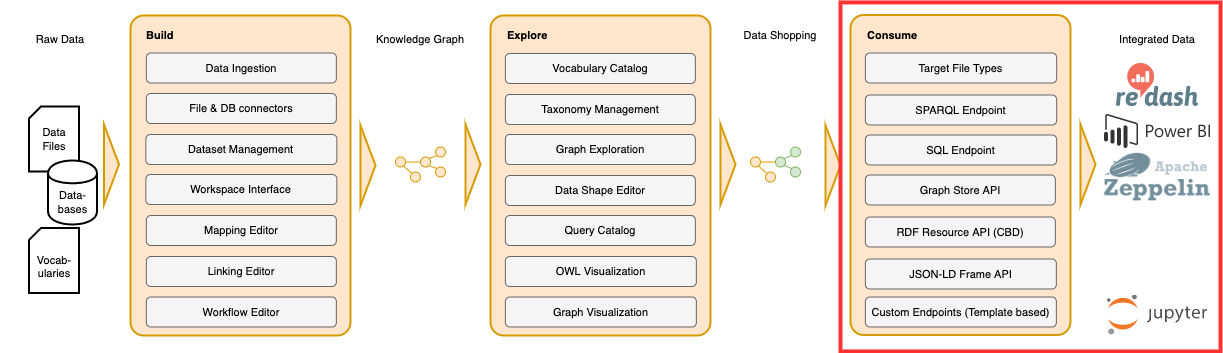

The diagram above was exported from draw.io. Its source (the exported page's mxGraphModel, read from the mxfile embedded in the PNG):
<mxGraphModel dx="2834" dy="2052" grid="1" gridSize="10" guides="1" tooltips="1" connect="1" arrows="1" fold="1" page="0" pageScale="1" pageWidth="850" pageHeight="1100" background="#ffffff" math="0" shadow="0">
  <root>
    <mxCell id="0" />
    <mxCell id="1" parent="0" />
    <mxCell id="253" value="&lt;span style=&quot;font-weight: normal; font-size: 11px;&quot;&gt;Raw Data&lt;/span&gt;" style="text;html=1;strokeColor=none;fillColor=none;align=center;verticalAlign=middle;whiteSpace=wrap;rounded=0;dashed=1;fontSize=11;fontStyle=1" parent="1" vertex="1">
      <mxGeometry x="-1570" y="-1023" width="120" height="20" as="geometry" />
    </mxCell>
    <mxCell id="254" value="&lt;span style=&quot;font-weight: normal; font-size: 11px;&quot;&gt;Knowledge Graph&lt;/span&gt;" style="text;html=1;strokeColor=none;fillColor=none;align=center;verticalAlign=middle;whiteSpace=wrap;rounded=0;dashed=1;fontSize=11;fontStyle=1" parent="1" vertex="1">
      <mxGeometry x="-1210" y="-1023" width="120" height="20" as="geometry" />
    </mxCell>
    <mxCell id="255" value="" style="group;fontSize=11;" parent="1" vertex="1" connectable="0">
      <mxGeometry x="-1440" y="-1037" width="220" height="320" as="geometry" />
    </mxCell>
    <mxCell id="256" value="&lt;div style=&quot;text-align: left; font-size: 11px;&quot;&gt;&lt;br style=&quot;font-size: 11px;&quot;&gt;&lt;/div&gt;" style="rounded=1;whiteSpace=wrap;html=1;fontSize=11;align=center;fontColor=#000000;labelBackgroundColor=none;fillColor=#ffe6cc;strokeColor=#d79b00;fontStyle=1;strokeWidth=2;fontFamily=Helvetica;verticalAlign=middle;arcSize=6;" parent="255" vertex="1">
      <mxGeometry width="220" height="320" as="geometry" />
    </mxCell>
    <mxCell id="257" value="Data Ingestion" style="rounded=1;whiteSpace=wrap;html=1;strokeWidth=1;fillColor=#f5f5f5;fontSize=11;strokeColor=#666666;" parent="255" vertex="1">
      <mxGeometry x="15.847826086956502" y="37.5" width="190" height="30" as="geometry" />
    </mxCell>
    <mxCell id="258" value="Mapping Editor" style="rounded=1;whiteSpace=wrap;html=1;strokeWidth=1;fillColor=#f5f5f5;fontSize=11;strokeColor=#666666;" parent="255" vertex="1">
      <mxGeometry x="15.847826086956502" y="200" width="190" height="30" as="geometry" />
    </mxCell>
    <mxCell id="259" value="File &amp;amp; DB connectors" style="rounded=1;whiteSpace=wrap;html=1;strokeWidth=1;fillColor=#f5f5f5;fontSize=11;strokeColor=#666666;" parent="255" vertex="1">
      <mxGeometry x="15.847826086956502" y="78" width="190" height="30" as="geometry" />
    </mxCell>
    <mxCell id="260" value="Linking Editor" style="rounded=1;whiteSpace=wrap;html=1;strokeWidth=1;fillColor=#f5f5f5;fontSize=11;strokeColor=#666666;" parent="255" vertex="1">
      <mxGeometry x="15.847826086956502" y="241" width="190" height="30" as="geometry" />
    </mxCell>
    <mxCell id="261" value="&lt;div style=&quot;text-align: left; font-size: 11px;&quot;&gt;&lt;span style=&quot;font-size: 11px;&quot;&gt;Build&lt;/span&gt;&lt;/div&gt;" style="text;html=1;strokeColor=none;fillColor=none;align=left;verticalAlign=middle;whiteSpace=wrap;rounded=0;dashed=1;fontSize=11;fontStyle=1" parent="255" vertex="1">
      <mxGeometry x="13.847826086956502" y="9.5" width="168.2608695652174" height="20" as="geometry" />
    </mxCell>
    <mxCell id="262" value="Workspace Interface" style="rounded=1;whiteSpace=wrap;html=1;strokeWidth=1;fillColor=#f5f5f5;fontSize=11;strokeColor=#666666;" parent="255" vertex="1">
      <mxGeometry x="15.347826086956502" y="159" width="191" height="30" as="geometry" />
    </mxCell>
    <mxCell id="263" value="Dataset Management" style="rounded=1;whiteSpace=wrap;html=1;strokeWidth=1;fillColor=#f5f5f5;fontSize=11;strokeColor=#666666;" parent="255" vertex="1">
      <mxGeometry x="15.347826086956502" y="119" width="191" height="30" as="geometry" />
    </mxCell>
    <mxCell id="264" value="Workflow Editor" style="rounded=1;whiteSpace=wrap;html=1;strokeWidth=1;fillColor=#f5f5f5;fontSize=11;strokeColor=#666666;" parent="255" vertex="1">
      <mxGeometry x="15.847826086956502" y="281.5" width="190" height="30" as="geometry" />
    </mxCell>
    <mxCell id="265" value="" style="group;fontSize=11;" parent="1" vertex="1" connectable="0">
      <mxGeometry x="-1080" y="-1037" width="220" height="320" as="geometry" />
    </mxCell>
    <mxCell id="266" value="&lt;div style=&quot;text-align: left; font-size: 11px;&quot;&gt;&lt;br style=&quot;font-size: 11px;&quot;&gt;&lt;/div&gt;" style="rounded=1;whiteSpace=wrap;html=1;fontSize=11;align=center;fontColor=#000000;labelBackgroundColor=none;fillColor=#ffe6cc;strokeColor=#d79b00;fontStyle=1;strokeWidth=2;fontFamily=Helvetica;verticalAlign=middle;arcSize=6;" parent="265" vertex="1">
      <mxGeometry width="220" height="320" as="geometry" />
    </mxCell>
    <mxCell id="267" value="OWL Visualization&lt;br style=&quot;font-size: 11px;&quot;&gt;" style="rounded=1;whiteSpace=wrap;html=1;strokeWidth=1;fillColor=#f5f5f5;fontSize=11;strokeColor=#666666;" parent="265" vertex="1">
      <mxGeometry x="14.847826086956502" y="241" width="191" height="30" as="geometry" />
    </mxCell>
    <mxCell id="268" value="Explore" style="text;html=1;strokeColor=none;fillColor=none;align=left;verticalAlign=middle;whiteSpace=wrap;rounded=0;dashed=1;fontSize=11;fontStyle=1" parent="265" vertex="1">
      <mxGeometry x="14.847826086956502" y="10" width="180" height="20" as="geometry" />
    </mxCell>
    <mxCell id="269" value="Taxonomy Management&lt;br style=&quot;font-size: 11px;&quot;&gt;" style="rounded=1;whiteSpace=wrap;html=1;strokeWidth=1;fillColor=#f5f5f5;fontSize=11;strokeColor=#666666;" parent="265" vertex="1">
      <mxGeometry x="14.847826086956502" y="79" width="190" height="30" as="geometry" />
    </mxCell>
    <mxCell id="270" value="Data Shape Editor&lt;br style=&quot;font-size: 11px;&quot;&gt;" style="rounded=1;whiteSpace=wrap;html=1;strokeWidth=1;fillColor=#f5f5f5;fontSize=11;strokeColor=#666666;" parent="265" vertex="1">
      <mxGeometry x="14.847826086956502" y="160" width="190" height="30" as="geometry" />
    </mxCell>
    <mxCell id="271" value="Vocabulary Catalog&lt;br style=&quot;font-size: 11px;&quot;&gt;" style="rounded=1;whiteSpace=wrap;html=1;strokeWidth=1;fillColor=#f5f5f5;fontSize=11;strokeColor=#666666;" parent="265" vertex="1">
      <mxGeometry x="14.847826086956502" y="38" width="190" height="30" as="geometry" />
    </mxCell>
    <mxCell id="272" value="Graph Exploration&lt;br style=&quot;font-size: 11px;&quot;&gt;" style="rounded=1;whiteSpace=wrap;html=1;strokeWidth=1;fillColor=#f5f5f5;fontSize=11;strokeColor=#666666;" parent="265" vertex="1">
      <mxGeometry x="14.847826086956502" y="119" width="190" height="30" as="geometry" />
    </mxCell>
    <mxCell id="273" value="Query Catalog&lt;br style=&quot;font-size: 11px;&quot;&gt;" style="rounded=1;whiteSpace=wrap;html=1;strokeWidth=1;fillColor=#f5f5f5;fontSize=11;strokeColor=#666666;" parent="265" vertex="1">
      <mxGeometry x="14.847826086956502" y="200" width="190" height="30" as="geometry" />
    </mxCell>
    <mxCell id="274" value="Graph Visualization" style="rounded=1;whiteSpace=wrap;html=1;strokeWidth=1;fillColor=#f5f5f5;fontSize=11;strokeColor=#666666;" parent="265" vertex="1">
      <mxGeometry x="14.847826086956502" y="281.5" width="191" height="30" as="geometry" />
    </mxCell>
    <mxCell id="275" value="&lt;span style=&quot;font-weight: normal; font-size: 11px;&quot;&gt;Data Shopping&lt;/span&gt;" style="text;html=1;strokeColor=none;fillColor=none;align=center;verticalAlign=middle;whiteSpace=wrap;rounded=0;dashed=1;fontSize=11;fontStyle=1" parent="1" vertex="1">
      <mxGeometry x="-850" y="-1027.5" width="120" height="20" as="geometry" />
    </mxCell>
    <mxCell id="276" value="" style="group;fontSize=11;" parent="1" vertex="1" connectable="0">
      <mxGeometry x="-1541.5" y="-946" width="90" height="118" as="geometry" />
    </mxCell>
    <mxCell id="277" value="Data Files" style="shape=card;whiteSpace=wrap;html=1;shadow=0;glass=0;comic=0;labelBackgroundColor=none;strokeColor=#000000;strokeWidth=2;fontFamily=Helvetica;fontSize=11;fontColor=#000000;align=center;fillColor=#ffffff;size=12;" parent="276" vertex="1">
      <mxGeometry width="50" height="65" as="geometry" />
    </mxCell>
    <mxCell id="278" value="&lt;font style=&quot;font-size: 11px;&quot;&gt;Data-bases&lt;/font&gt;" style="shape=cylinder;whiteSpace=wrap;html=1;boundedLbl=1;backgroundOutline=1;shadow=0;glass=0;comic=0;labelBackgroundColor=none;strokeColor=#000000;strokeWidth=2;fontFamily=Helvetica;fontSize=11;fontColor=#000000;align=center;fillColor=#ffffff;" parent="276" vertex="1">
      <mxGeometry x="19" y="54" width="49" height="64" as="geometry" />
    </mxCell>
    <mxCell id="279" value="" style="triangle;whiteSpace=wrap;html=1;strokeColor=#d79b00;strokeWidth=2;fillColor=#ffe6cc;fontSize=11;fontColor=#000000;align=left;" parent="276" vertex="1">
      <mxGeometry x="75" y="18" width="15" height="80" as="geometry" />
    </mxCell>
    <mxCell id="280" value="" style="triangle;whiteSpace=wrap;html=1;strokeColor=#d79b00;strokeWidth=2;fillColor=#ffe6cc;fontSize=11;fontColor=#000000;align=left;" parent="1" vertex="1">
      <mxGeometry x="-1210" y="-927" width="15" height="80" as="geometry" />
    </mxCell>
    <mxCell id="281" value="" style="triangle;whiteSpace=wrap;html=1;strokeColor=#d79b00;strokeWidth=2;fillColor=#ffe6cc;fontSize=11;fontColor=#000000;align=left;" parent="1" vertex="1">
      <mxGeometry x="-1105" y="-928" width="15" height="80" as="geometry" />
    </mxCell>
    <mxCell id="282" value="" style="triangle;whiteSpace=wrap;html=1;strokeColor=#d79b00;strokeWidth=2;fillColor=#ffe6cc;fontSize=11;fontColor=#000000;align=left;" parent="1" vertex="1">
      <mxGeometry x="-850" y="-928" width="15" height="80" as="geometry" />
    </mxCell>
    <mxCell id="283" value="" style="triangle;whiteSpace=wrap;html=1;strokeColor=#d79b00;strokeWidth=2;fillColor=#ffe6cc;fontSize=11;fontColor=#000000;align=left;" parent="1" vertex="1">
      <mxGeometry x="-745" y="-927" width="15" height="80" as="geometry" />
    </mxCell>
    <mxCell id="284" value="" style="triangle;whiteSpace=wrap;html=1;strokeColor=#d79b00;strokeWidth=2;fillColor=#ffe6cc;fontSize=11;fontColor=#000000;align=left;" parent="1" vertex="1">
      <mxGeometry x="-490" y="-928" width="15" height="80" as="geometry" />
    </mxCell>
    <mxCell id="288" value="" style="group;fontSize=11;" parent="1" vertex="1" connectable="0">
      <mxGeometry x="-1175" y="-905.5" width="50" height="35" as="geometry" />
    </mxCell>
    <mxCell id="289" value="" style="ellipse;whiteSpace=wrap;html=1;aspect=fixed;strokeColor=#D79B00;strokeWidth=1;fillColor=#ffe6cc;fontSize=11;fontColor=#000000;align=left;" parent="288" vertex="1">
      <mxGeometry y="10" width="10" height="10" as="geometry" />
    </mxCell>
    <mxCell id="290" value="" style="ellipse;whiteSpace=wrap;html=1;aspect=fixed;strokeColor=#d79b00;strokeWidth=1;fillColor=#ffe6cc;fontSize=11;fontColor=#000000;align=left;" parent="288" vertex="1">
      <mxGeometry x="25" y="10" width="10" height="10" as="geometry" />
    </mxCell>
    <mxCell id="291" value="" style="ellipse;whiteSpace=wrap;html=1;aspect=fixed;strokeColor=#d79b00;strokeWidth=1;fillColor=#ffe6cc;fontSize=11;fontColor=#000000;align=left;" parent="288" vertex="1">
      <mxGeometry x="15" y="25" width="10" height="10" as="geometry" />
    </mxCell>
    <mxCell id="292" value="" style="ellipse;whiteSpace=wrap;html=1;aspect=fixed;strokeColor=#d79b00;strokeWidth=1;fillColor=#ffe6cc;fontSize=11;fontColor=#000000;align=left;" parent="288" vertex="1">
      <mxGeometry x="40" y="20" width="10" height="10" as="geometry" />
    </mxCell>
    <mxCell id="293" value="" style="endArrow=none;html=1;strokeColor=#D79B00;fontSize=11;fontColor=#000000;entryX=0;entryY=0.5;exitX=1;exitY=0.5;strokeWidth=1;" parent="288" source="289" target="290" edge="1">
      <mxGeometry width="50" height="50" relative="1" as="geometry">
        <mxPoint x="37.5" y="120" as="sourcePoint" />
        <mxPoint x="87.5" y="70" as="targetPoint" />
      </mxGeometry>
    </mxCell>
    <mxCell id="294" value="" style="endArrow=none;html=1;strokeColor=#D79B00;fontSize=11;fontColor=#000000;entryX=0;entryY=0;exitX=0.793;exitY=0.896;strokeWidth=1;exitPerimeter=0;" parent="288" source="289" target="291" edge="1">
      <mxGeometry width="50" height="50" relative="1" as="geometry">
        <mxPoint x="29.932038834951527" y="29.951456310679532" as="sourcePoint" />
        <mxPoint x="69.93203883495153" y="29.951456310679532" as="targetPoint" />
      </mxGeometry>
    </mxCell>
    <mxCell id="295" value="" style="endArrow=none;html=1;strokeColor=#D79B00;fontSize=11;fontColor=#000000;entryX=0;entryY=0;exitX=1;exitY=1;strokeWidth=1;" parent="288" source="290" target="292" edge="1">
      <mxGeometry width="50" height="50" relative="1" as="geometry">
        <mxPoint x="29.932038834951527" y="29.951456310679532" as="sourcePoint" />
        <mxPoint x="69.93203883495153" y="29.951456310679532" as="targetPoint" />
      </mxGeometry>
    </mxCell>
    <mxCell id="296" value="" style="ellipse;whiteSpace=wrap;html=1;aspect=fixed;strokeColor=#d79b00;strokeWidth=1;fillColor=#ffe6cc;fontSize=11;fontColor=#000000;align=left;" parent="288" vertex="1">
      <mxGeometry x="40" width="10" height="10" as="geometry" />
    </mxCell>
    <mxCell id="297" value="" style="endArrow=none;html=1;strokeColor=#D79B00;fontSize=11;fontColor=#000000;entryX=0;entryY=1;exitX=1;exitY=0;strokeWidth=1;" parent="288" source="290" target="296" edge="1">
      <mxGeometry width="50" height="50" relative="1" as="geometry">
        <mxPoint x="87.019417475728" y="37.13592233009706" as="sourcePoint" />
        <mxPoint x="102.94174757281553" y="52.86407766990283" as="targetPoint" />
      </mxGeometry>
    </mxCell>
    <mxCell id="298" value="" style="group;fontSize=11;" parent="1" vertex="1" connectable="0">
      <mxGeometry x="-820" y="-905.5" width="50" height="35" as="geometry" />
    </mxCell>
    <mxCell id="299" value="" style="ellipse;whiteSpace=wrap;html=1;aspect=fixed;strokeColor=#D79B00;strokeWidth=1;fillColor=#ffe6cc;fontSize=11;fontColor=#000000;align=left;" parent="298" vertex="1">
      <mxGeometry y="10" width="10" height="10" as="geometry" />
    </mxCell>
    <mxCell id="300" value="" style="ellipse;whiteSpace=wrap;html=1;aspect=fixed;strokeColor=#82b366;strokeWidth=1;fillColor=#d5e8d4;fontSize=11;fontColor=#000000;align=left;" parent="298" vertex="1">
      <mxGeometry x="25" y="10" width="10" height="10" as="geometry" />
    </mxCell>
    <mxCell id="301" value="" style="ellipse;whiteSpace=wrap;html=1;aspect=fixed;strokeColor=#d79b00;strokeWidth=1;fillColor=#ffe6cc;fontSize=11;fontColor=#000000;align=left;" parent="298" vertex="1">
      <mxGeometry x="15" y="25" width="10" height="10" as="geometry" />
    </mxCell>
    <mxCell id="302" value="" style="ellipse;whiteSpace=wrap;html=1;aspect=fixed;strokeColor=#82b366;strokeWidth=1;fillColor=#d5e8d4;fontSize=11;fontColor=#000000;align=left;" parent="298" vertex="1">
      <mxGeometry x="40" y="20" width="10" height="10" as="geometry" />
    </mxCell>
    <mxCell id="303" value="" style="endArrow=none;html=1;strokeColor=#D79B00;fontSize=11;fontColor=#000000;entryX=0;entryY=0.5;exitX=1;exitY=0.5;strokeWidth=1;" parent="298" source="299" target="300" edge="1">
      <mxGeometry width="50" height="50" relative="1" as="geometry">
        <mxPoint x="37.5" y="120" as="sourcePoint" />
        <mxPoint x="87.5" y="70" as="targetPoint" />
      </mxGeometry>
    </mxCell>
    <mxCell id="304" value="" style="endArrow=none;html=1;strokeColor=#D79B00;fontSize=11;fontColor=#000000;entryX=0;entryY=0;exitX=0.793;exitY=0.896;strokeWidth=1;exitPerimeter=0;" parent="298" source="299" target="301" edge="1">
      <mxGeometry width="50" height="50" relative="1" as="geometry">
        <mxPoint x="29.932038834951527" y="29.951456310679532" as="sourcePoint" />
        <mxPoint x="69.93203883495153" y="29.951456310679532" as="targetPoint" />
      </mxGeometry>
    </mxCell>
    <mxCell id="305" value="" style="endArrow=none;html=1;strokeColor=#82b366;fontSize=11;fontColor=#000000;entryX=0;entryY=0;exitX=1;exitY=1;strokeWidth=1;fillColor=#d5e8d4;" parent="298" source="300" target="302" edge="1">
      <mxGeometry width="50" height="50" relative="1" as="geometry">
        <mxPoint x="29.932038834951527" y="29.951456310679532" as="sourcePoint" />
        <mxPoint x="69.93203883495153" y="29.951456310679532" as="targetPoint" />
      </mxGeometry>
    </mxCell>
    <mxCell id="306" value="" style="ellipse;whiteSpace=wrap;html=1;aspect=fixed;strokeColor=#82b366;strokeWidth=1;fillColor=#d5e8d4;fontSize=11;fontColor=#000000;align=left;" parent="298" vertex="1">
      <mxGeometry x="40" width="10" height="10" as="geometry" />
    </mxCell>
    <mxCell id="307" value="" style="endArrow=none;html=1;strokeColor=#82b366;fontSize=11;fontColor=#000000;entryX=0;entryY=1;exitX=1;exitY=0;strokeWidth=1;fillColor=#d5e8d4;" parent="298" source="300" target="306" edge="1">
      <mxGeometry width="50" height="50" relative="1" as="geometry">
        <mxPoint x="87.019417475728" y="37.13592233009706" as="sourcePoint" />
        <mxPoint x="102.94174757281553" y="52.86407766990283" as="targetPoint" />
      </mxGeometry>
    </mxCell>
    <mxCell id="308" value="&lt;span style=&quot;font-weight: normal; font-size: 11px;&quot;&gt;Integrated Data&lt;/span&gt;" style="text;html=1;strokeColor=none;fillColor=none;align=center;verticalAlign=middle;whiteSpace=wrap;rounded=0;dashed=1;fontSize=11;fontStyle=1" parent="1" vertex="1">
      <mxGeometry x="-473" y="-1023" width="120" height="20" as="geometry" />
    </mxCell>
    <mxCell id="316" value="&lt;div style=&quot;font-size: 11px;&quot;&gt;&lt;br style=&quot;font-size: 11px;&quot;&gt;&lt;/div&gt;&lt;div style=&quot;font-size: 11px;&quot;&gt;Vocab-&lt;/div&gt;&lt;div style=&quot;font-size: 11px;&quot;&gt;ularies&lt;/div&gt;" style="shape=card;whiteSpace=wrap;html=1;shadow=0;glass=0;comic=0;labelBackgroundColor=none;strokeColor=#000000;strokeWidth=2;fontFamily=Helvetica;fontSize=11;fontColor=#000000;align=center;fillColor=#ffffff;size=12;" parent="1" vertex="1">
      <mxGeometry x="-1541.5" y="-824.5" width="50" height="65" as="geometry" />
    </mxCell>
    <mxCell id="317" value="" style="shape=image;verticalLabelPosition=bottom;labelBackgroundColor=#ffffff;verticalAlign=top;aspect=fixed;imageAspect=0;image=data:image/svg+xml,(base64 omitted: 6256 chars);" parent="1" vertex="1">
      <mxGeometry x="-454" y="-989" width="82" height="43" as="geometry" />
    </mxCell>
    <mxCell id="318" value="" style="shape=image;verticalLabelPosition=bottom;labelBackgroundColor=#ffffff;verticalAlign=top;aspect=fixed;imageAspect=0;image=data:image/svg+xml,(base64 omitted: 4216 chars);" parent="1" vertex="1">
      <mxGeometry x="-466" y="-938" width="106" height="34" as="geometry" />
    </mxCell>
    <mxCell id="319" value="&lt;div style=&quot;text-align: left; font-size: 11px;&quot;&gt;&lt;br style=&quot;font-size: 11px;&quot;&gt;&lt;/div&gt;" style="rounded=1;whiteSpace=wrap;html=1;fontSize=11;align=center;fontColor=#000000;labelBackgroundColor=none;fillColor=#ffe6cc;strokeColor=#d79b00;fontStyle=1;strokeWidth=2;fontFamily=Helvetica;verticalAlign=middle;arcSize=6;" parent="1" vertex="1">
      <mxGeometry x="-720" y="-1037.5" width="220" height="320" as="geometry" />
    </mxCell>
    <mxCell id="320" value="JSON-LD Frame API" style="rounded=1;whiteSpace=wrap;html=1;strokeWidth=1;fillColor=#f5f5f5;fontSize=11;strokeColor=#666666;" parent="1" vertex="1">
      <mxGeometry x="-705.1521739130435" y="-793.5" width="191" height="30" as="geometry" />
    </mxCell>
    <mxCell id="321" value="RDF Resource API (CBD)" style="rounded=1;whiteSpace=wrap;html=1;strokeWidth=1;fillColor=#f5f5f5;fontSize=11;strokeColor=#666666;" parent="1" vertex="1">
      <mxGeometry x="-705.1521739130435" y="-835.5" width="190" height="30" as="geometry" />
    </mxCell>
    <mxCell id="322" value="Graph Store API" style="rounded=1;whiteSpace=wrap;html=1;strokeWidth=1;fillColor=#f5f5f5;fontSize=11;strokeColor=#666666;" parent="1" vertex="1">
      <mxGeometry x="-705.1521739130435" y="-877.5" width="190" height="30" as="geometry" />
    </mxCell>
    <mxCell id="323" value="Consume" style="text;html=1;strokeColor=none;fillColor=none;align=left;verticalAlign=middle;whiteSpace=wrap;rounded=0;dashed=1;fontSize=11;fontStyle=1" parent="1" vertex="1">
      <mxGeometry x="-705.1521739130435" y="-1027.5" width="181.2646370023419" height="20" as="geometry" />
    </mxCell>
    <mxCell id="324" value="SPARQL Endpoint" style="rounded=1;whiteSpace=wrap;html=1;strokeWidth=1;fillColor=#f5f5f5;fontSize=11;strokeColor=#666666;rotation=0;" parent="1" vertex="1">
      <mxGeometry x="-705.1521739130435" y="-957.5" width="191.33489461358315" height="30" as="geometry" />
    </mxCell>
    <mxCell id="325" value="Target File Types" style="rounded=1;whiteSpace=wrap;html=1;strokeWidth=1;fillColor=#f5f5f5;fontSize=11;strokeColor=#666666;" parent="1" vertex="1">
      <mxGeometry x="-705.1521739130435" y="-999.5" width="191.33489461358315" height="30" as="geometry" />
    </mxCell>
    <mxCell id="326" value="SQL Endpoint" style="rounded=1;whiteSpace=wrap;html=1;strokeWidth=1;fillColor=#f5f5f5;fontSize=11;strokeColor=#666666;" parent="1" vertex="1">
      <mxGeometry x="-705.1521739130435" y="-917.5" width="191.33489461358315" height="30" as="geometry" />
    </mxCell>
    <mxCell id="327" value="Custom Endpoints (Template based)" style="rounded=1;whiteSpace=wrap;html=1;strokeWidth=1;fillColor=#f5f5f5;fontSize=11;strokeColor=#666666;" parent="1" vertex="1">
      <mxGeometry x="-705.1521739130435" y="-755.5" width="191" height="30" as="geometry" />
    </mxCell>
    <mxCell id="328" value="" style="shape=image;verticalLabelPosition=bottom;labelBackgroundColor=#ffffff;verticalAlign=top;aspect=fixed;imageAspect=0;image=data:image/png,(base64 omitted: 41852 chars);" parent="1" vertex="1">
      <mxGeometry x="-468" y="-900" width="110" height="48.84" as="geometry" />
    </mxCell>
    <mxCell id="329" value="" style="shape=image;verticalLabelPosition=bottom;labelBackgroundColor=#ffffff;verticalAlign=top;aspect=fixed;imageAspect=0;image=https://raw.githubusercontent.com/gilbarbara/logos/8e15f867313827bcd2604e17f0822f1be4739812/logos/qlik.svg;" parent="1" vertex="1">
      <mxGeometry x="-446.845" y="-839" width="67.69" height="19.97" as="geometry" />
    </mxCell>
    <mxCell id="330" value="" style="shape=image;verticalLabelPosition=bottom;labelBackgroundColor=#ffffff;verticalAlign=top;aspect=fixed;imageAspect=0;image=https://raw.githubusercontent.com/gilbarbara/logos/8e15f867313827bcd2604e17f0822f1be4739812/logos/tableau.svg;" parent="1" vertex="1">
      <mxGeometry x="-466.25" y="-795" width="106.5" height="22.67" as="geometry" />
    </mxCell>
    <mxCell id="331" value="" style="shape=image;verticalLabelPosition=bottom;labelBackgroundColor=#ffffff;verticalAlign=top;aspect=fixed;imageAspect=0;image=data:image/svg+xml,(base64 omitted: 5760 chars);" parent="1" vertex="1">
      <mxGeometry x="-463" y="-757.5" width="100" height="40" as="geometry" />
    </mxCell>
    <mxCell id="wLmHFI_g9J4U7R09XJKx-331" value="" style="rounded=0;whiteSpace=wrap;html=1;fillColor=none;strokeColor=#FF3333;strokeWidth=4;" vertex="1" parent="1">
      <mxGeometry x="-730" y="-1050.08" width="380" height="349" as="geometry" />
    </mxCell>
  </root>
</mxGraphModel>